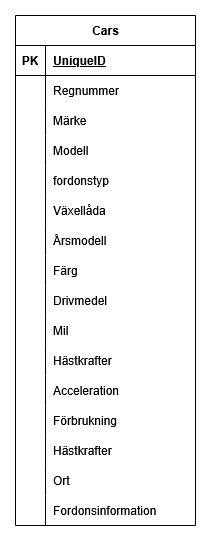

The diagram above was exported from draw.io. Its source (the exported page's mxGraphModel, read from the mxfile embedded in the PNG):
<mxGraphModel dx="975" dy="523" grid="1" gridSize="10" guides="1" tooltips="1" connect="1" arrows="1" fold="1" page="1" pageScale="1" pageWidth="850" pageHeight="1100" math="0" shadow="0" extFonts="Permanent Marker^https://fonts.googleapis.com/css?family=Permanent+Marker">
  <root>
    <mxCell id="0" />
    <mxCell id="1" parent="0" />
    <mxCell id="jxAVmZzOXCQbH2LeQF7f-1" parent="1" style="shape=table;startSize=30;container=1;collapsible=1;childLayout=tableLayout;fixedRows=1;rowLines=0;fontStyle=1;align=center;resizeLast=1;html=1;" value="Cars" vertex="1">
      <mxGeometry height="510" width="180" x="110" y="50" as="geometry" />
    </mxCell>
    <mxCell id="jxAVmZzOXCQbH2LeQF7f-2" parent="jxAVmZzOXCQbH2LeQF7f-1" style="shape=tableRow;horizontal=0;startSize=0;swimlaneHead=0;swimlaneBody=0;fillColor=none;collapsible=0;dropTarget=0;points=[[0,0.5],[1,0.5]];portConstraint=eastwest;top=0;left=0;right=0;bottom=1;" value="" vertex="1">
      <mxGeometry height="30" width="180" y="30" as="geometry" />
    </mxCell>
    <mxCell id="jxAVmZzOXCQbH2LeQF7f-3" parent="jxAVmZzOXCQbH2LeQF7f-2" style="shape=partialRectangle;connectable=0;fillColor=none;top=0;left=0;bottom=0;right=0;fontStyle=1;overflow=hidden;whiteSpace=wrap;html=1;" value="PK" vertex="1">
      <mxGeometry height="30" width="30" as="geometry">
        <mxRectangle height="30" width="30" as="alternateBounds" />
      </mxGeometry>
    </mxCell>
    <mxCell id="jxAVmZzOXCQbH2LeQF7f-4" parent="jxAVmZzOXCQbH2LeQF7f-2" style="shape=partialRectangle;connectable=0;fillColor=none;top=0;left=0;bottom=0;right=0;align=left;spacingLeft=6;fontStyle=5;overflow=hidden;whiteSpace=wrap;html=1;" value="UniqueID" vertex="1">
      <mxGeometry height="30" width="150" x="30" as="geometry">
        <mxRectangle height="30" width="150" as="alternateBounds" />
      </mxGeometry>
    </mxCell>
    <mxCell id="jxAVmZzOXCQbH2LeQF7f-5" parent="jxAVmZzOXCQbH2LeQF7f-1" style="shape=tableRow;horizontal=0;startSize=0;swimlaneHead=0;swimlaneBody=0;fillColor=none;collapsible=0;dropTarget=0;points=[[0,0.5],[1,0.5]];portConstraint=eastwest;top=0;left=0;right=0;bottom=0;" value="" vertex="1">
      <mxGeometry height="30" width="180" y="60" as="geometry" />
    </mxCell>
    <mxCell id="jxAVmZzOXCQbH2LeQF7f-6" parent="jxAVmZzOXCQbH2LeQF7f-5" style="shape=partialRectangle;connectable=0;fillColor=none;top=0;left=0;bottom=0;right=0;editable=1;overflow=hidden;whiteSpace=wrap;html=1;" value="" vertex="1">
      <mxGeometry height="30" width="30" as="geometry">
        <mxRectangle height="30" width="30" as="alternateBounds" />
      </mxGeometry>
    </mxCell>
    <mxCell id="jxAVmZzOXCQbH2LeQF7f-7" parent="jxAVmZzOXCQbH2LeQF7f-5" style="shape=partialRectangle;connectable=0;fillColor=none;top=0;left=0;bottom=0;right=0;align=left;spacingLeft=6;overflow=hidden;whiteSpace=wrap;html=1;" value="Regnummer" vertex="1">
      <mxGeometry height="30" width="150" x="30" as="geometry">
        <mxRectangle height="30" width="150" as="alternateBounds" />
      </mxGeometry>
    </mxCell>
    <mxCell id="jxAVmZzOXCQbH2LeQF7f-8" parent="jxAVmZzOXCQbH2LeQF7f-1" style="shape=tableRow;horizontal=0;startSize=0;swimlaneHead=0;swimlaneBody=0;fillColor=none;collapsible=0;dropTarget=0;points=[[0,0.5],[1,0.5]];portConstraint=eastwest;top=0;left=0;right=0;bottom=0;" value="" vertex="1">
      <mxGeometry height="30" width="180" y="90" as="geometry" />
    </mxCell>
    <mxCell id="jxAVmZzOXCQbH2LeQF7f-9" parent="jxAVmZzOXCQbH2LeQF7f-8" style="shape=partialRectangle;connectable=0;fillColor=none;top=0;left=0;bottom=0;right=0;editable=1;overflow=hidden;whiteSpace=wrap;html=1;" value="" vertex="1">
      <mxGeometry height="30" width="30" as="geometry">
        <mxRectangle height="30" width="30" as="alternateBounds" />
      </mxGeometry>
    </mxCell>
    <mxCell id="jxAVmZzOXCQbH2LeQF7f-10" parent="jxAVmZzOXCQbH2LeQF7f-8" style="shape=partialRectangle;connectable=0;fillColor=none;top=0;left=0;bottom=0;right=0;align=left;spacingLeft=6;overflow=hidden;whiteSpace=wrap;html=1;" value="Märke" vertex="1">
      <mxGeometry height="30" width="150" x="30" as="geometry">
        <mxRectangle height="30" width="150" as="alternateBounds" />
      </mxGeometry>
    </mxCell>
    <mxCell id="jxAVmZzOXCQbH2LeQF7f-11" parent="jxAVmZzOXCQbH2LeQF7f-1" style="shape=tableRow;horizontal=0;startSize=0;swimlaneHead=0;swimlaneBody=0;fillColor=none;collapsible=0;dropTarget=0;points=[[0,0.5],[1,0.5]];portConstraint=eastwest;top=0;left=0;right=0;bottom=0;" value="" vertex="1">
      <mxGeometry height="30" width="180" y="120" as="geometry" />
    </mxCell>
    <mxCell id="jxAVmZzOXCQbH2LeQF7f-12" parent="jxAVmZzOXCQbH2LeQF7f-11" style="shape=partialRectangle;connectable=0;fillColor=none;top=0;left=0;bottom=0;right=0;editable=1;overflow=hidden;whiteSpace=wrap;html=1;" value="" vertex="1">
      <mxGeometry height="30" width="30" as="geometry">
        <mxRectangle height="30" width="30" as="alternateBounds" />
      </mxGeometry>
    </mxCell>
    <mxCell id="jxAVmZzOXCQbH2LeQF7f-13" parent="jxAVmZzOXCQbH2LeQF7f-11" style="shape=partialRectangle;connectable=0;fillColor=none;top=0;left=0;bottom=0;right=0;align=left;spacingLeft=6;overflow=hidden;whiteSpace=wrap;html=1;" value="Modell" vertex="1">
      <mxGeometry height="30" width="150" x="30" as="geometry">
        <mxRectangle height="30" width="150" as="alternateBounds" />
      </mxGeometry>
    </mxCell>
    <mxCell id="jxAVmZzOXCQbH2LeQF7f-17" parent="jxAVmZzOXCQbH2LeQF7f-1" style="shape=tableRow;horizontal=0;startSize=0;swimlaneHead=0;swimlaneBody=0;fillColor=none;collapsible=0;dropTarget=0;points=[[0,0.5],[1,0.5]];portConstraint=eastwest;top=0;left=0;right=0;bottom=0;" value="" vertex="1">
      <mxGeometry height="30" width="180" y="150" as="geometry" />
    </mxCell>
    <mxCell id="jxAVmZzOXCQbH2LeQF7f-18" parent="jxAVmZzOXCQbH2LeQF7f-17" style="shape=partialRectangle;connectable=0;fillColor=none;top=0;left=0;bottom=0;right=0;editable=1;overflow=hidden;" value="" vertex="1">
      <mxGeometry height="30" width="30" as="geometry">
        <mxRectangle height="30" width="30" as="alternateBounds" />
      </mxGeometry>
    </mxCell>
    <mxCell id="jxAVmZzOXCQbH2LeQF7f-19" parent="jxAVmZzOXCQbH2LeQF7f-17" style="shape=partialRectangle;connectable=0;fillColor=none;top=0;left=0;bottom=0;right=0;align=left;spacingLeft=6;overflow=hidden;" value="fordonstyp" vertex="1">
      <mxGeometry height="30" width="150" x="30" as="geometry">
        <mxRectangle height="30" width="150" as="alternateBounds" />
      </mxGeometry>
    </mxCell>
    <mxCell id="jxAVmZzOXCQbH2LeQF7f-23" parent="jxAVmZzOXCQbH2LeQF7f-1" style="shape=tableRow;horizontal=0;startSize=0;swimlaneHead=0;swimlaneBody=0;fillColor=none;collapsible=0;dropTarget=0;points=[[0,0.5],[1,0.5]];portConstraint=eastwest;top=0;left=0;right=0;bottom=0;" value="" vertex="1">
      <mxGeometry height="30" width="180" y="180" as="geometry" />
    </mxCell>
    <mxCell id="jxAVmZzOXCQbH2LeQF7f-24" parent="jxAVmZzOXCQbH2LeQF7f-23" style="shape=partialRectangle;connectable=0;fillColor=none;top=0;left=0;bottom=0;right=0;editable=1;overflow=hidden;" value="" vertex="1">
      <mxGeometry height="30" width="30" as="geometry">
        <mxRectangle height="30" width="30" as="alternateBounds" />
      </mxGeometry>
    </mxCell>
    <mxCell id="jxAVmZzOXCQbH2LeQF7f-25" parent="jxAVmZzOXCQbH2LeQF7f-23" style="shape=partialRectangle;connectable=0;fillColor=none;top=0;left=0;bottom=0;right=0;align=left;spacingLeft=6;overflow=hidden;" value="Växellåda" vertex="1">
      <mxGeometry height="30" width="150" x="30" as="geometry">
        <mxRectangle height="30" width="150" as="alternateBounds" />
      </mxGeometry>
    </mxCell>
    <mxCell id="jxAVmZzOXCQbH2LeQF7f-26" parent="jxAVmZzOXCQbH2LeQF7f-1" style="shape=tableRow;horizontal=0;startSize=0;swimlaneHead=0;swimlaneBody=0;fillColor=none;collapsible=0;dropTarget=0;points=[[0,0.5],[1,0.5]];portConstraint=eastwest;top=0;left=0;right=0;bottom=0;" value="" vertex="1">
      <mxGeometry height="30" width="180" y="210" as="geometry" />
    </mxCell>
    <mxCell id="jxAVmZzOXCQbH2LeQF7f-27" parent="jxAVmZzOXCQbH2LeQF7f-26" style="shape=partialRectangle;connectable=0;fillColor=none;top=0;left=0;bottom=0;right=0;editable=1;overflow=hidden;" value="" vertex="1">
      <mxGeometry height="30" width="30" as="geometry">
        <mxRectangle height="30" width="30" as="alternateBounds" />
      </mxGeometry>
    </mxCell>
    <mxCell id="jxAVmZzOXCQbH2LeQF7f-28" parent="jxAVmZzOXCQbH2LeQF7f-26" style="shape=partialRectangle;connectable=0;fillColor=none;top=0;left=0;bottom=0;right=0;align=left;spacingLeft=6;overflow=hidden;" value="Årsmodell" vertex="1">
      <mxGeometry height="30" width="150" x="30" as="geometry">
        <mxRectangle height="30" width="150" as="alternateBounds" />
      </mxGeometry>
    </mxCell>
    <mxCell id="jxAVmZzOXCQbH2LeQF7f-29" parent="jxAVmZzOXCQbH2LeQF7f-1" style="shape=tableRow;horizontal=0;startSize=0;swimlaneHead=0;swimlaneBody=0;fillColor=none;collapsible=0;dropTarget=0;points=[[0,0.5],[1,0.5]];portConstraint=eastwest;top=0;left=0;right=0;bottom=0;" value="" vertex="1">
      <mxGeometry height="30" width="180" y="240" as="geometry" />
    </mxCell>
    <mxCell id="jxAVmZzOXCQbH2LeQF7f-30" parent="jxAVmZzOXCQbH2LeQF7f-29" style="shape=partialRectangle;connectable=0;fillColor=none;top=0;left=0;bottom=0;right=0;editable=1;overflow=hidden;" value="" vertex="1">
      <mxGeometry height="30" width="30" as="geometry">
        <mxRectangle height="30" width="30" as="alternateBounds" />
      </mxGeometry>
    </mxCell>
    <mxCell id="jxAVmZzOXCQbH2LeQF7f-31" parent="jxAVmZzOXCQbH2LeQF7f-29" style="shape=partialRectangle;connectable=0;fillColor=none;top=0;left=0;bottom=0;right=0;align=left;spacingLeft=6;overflow=hidden;" value="Färg" vertex="1">
      <mxGeometry height="30" width="150" x="30" as="geometry">
        <mxRectangle height="30" width="150" as="alternateBounds" />
      </mxGeometry>
    </mxCell>
    <mxCell id="jxAVmZzOXCQbH2LeQF7f-32" parent="jxAVmZzOXCQbH2LeQF7f-1" style="shape=tableRow;horizontal=0;startSize=0;swimlaneHead=0;swimlaneBody=0;fillColor=none;collapsible=0;dropTarget=0;points=[[0,0.5],[1,0.5]];portConstraint=eastwest;top=0;left=0;right=0;bottom=0;" value="" vertex="1">
      <mxGeometry height="30" width="180" y="270" as="geometry" />
    </mxCell>
    <mxCell id="jxAVmZzOXCQbH2LeQF7f-33" parent="jxAVmZzOXCQbH2LeQF7f-32" style="shape=partialRectangle;connectable=0;fillColor=none;top=0;left=0;bottom=0;right=0;editable=1;overflow=hidden;" value="" vertex="1">
      <mxGeometry height="30" width="30" as="geometry">
        <mxRectangle height="30" width="30" as="alternateBounds" />
      </mxGeometry>
    </mxCell>
    <mxCell id="jxAVmZzOXCQbH2LeQF7f-34" parent="jxAVmZzOXCQbH2LeQF7f-32" style="shape=partialRectangle;connectable=0;fillColor=none;top=0;left=0;bottom=0;right=0;align=left;spacingLeft=6;overflow=hidden;" value="Drivmedel" vertex="1">
      <mxGeometry height="30" width="150" x="30" as="geometry">
        <mxRectangle height="30" width="150" as="alternateBounds" />
      </mxGeometry>
    </mxCell>
    <mxCell id="jxAVmZzOXCQbH2LeQF7f-35" parent="jxAVmZzOXCQbH2LeQF7f-1" style="shape=tableRow;horizontal=0;startSize=0;swimlaneHead=0;swimlaneBody=0;fillColor=none;collapsible=0;dropTarget=0;points=[[0,0.5],[1,0.5]];portConstraint=eastwest;top=0;left=0;right=0;bottom=0;" value="" vertex="1">
      <mxGeometry height="30" width="180" y="300" as="geometry" />
    </mxCell>
    <mxCell id="jxAVmZzOXCQbH2LeQF7f-36" parent="jxAVmZzOXCQbH2LeQF7f-35" style="shape=partialRectangle;connectable=0;fillColor=none;top=0;left=0;bottom=0;right=0;editable=1;overflow=hidden;" value="" vertex="1">
      <mxGeometry height="30" width="30" as="geometry">
        <mxRectangle height="30" width="30" as="alternateBounds" />
      </mxGeometry>
    </mxCell>
    <mxCell id="jxAVmZzOXCQbH2LeQF7f-37" parent="jxAVmZzOXCQbH2LeQF7f-35" style="shape=partialRectangle;connectable=0;fillColor=none;top=0;left=0;bottom=0;right=0;align=left;spacingLeft=6;overflow=hidden;" value="Mil" vertex="1">
      <mxGeometry height="30" width="150" x="30" as="geometry">
        <mxRectangle height="30" width="150" as="alternateBounds" />
      </mxGeometry>
    </mxCell>
    <mxCell id="jxAVmZzOXCQbH2LeQF7f-38" parent="jxAVmZzOXCQbH2LeQF7f-1" style="shape=tableRow;horizontal=0;startSize=0;swimlaneHead=0;swimlaneBody=0;fillColor=none;collapsible=0;dropTarget=0;points=[[0,0.5],[1,0.5]];portConstraint=eastwest;top=0;left=0;right=0;bottom=0;" value="" vertex="1">
      <mxGeometry height="30" width="180" y="330" as="geometry" />
    </mxCell>
    <mxCell id="jxAVmZzOXCQbH2LeQF7f-39" parent="jxAVmZzOXCQbH2LeQF7f-38" style="shape=partialRectangle;connectable=0;fillColor=none;top=0;left=0;bottom=0;right=0;editable=1;overflow=hidden;" value="" vertex="1">
      <mxGeometry height="30" width="30" as="geometry">
        <mxRectangle height="30" width="30" as="alternateBounds" />
      </mxGeometry>
    </mxCell>
    <mxCell id="jxAVmZzOXCQbH2LeQF7f-40" parent="jxAVmZzOXCQbH2LeQF7f-38" style="shape=partialRectangle;connectable=0;fillColor=none;top=0;left=0;bottom=0;right=0;align=left;spacingLeft=6;overflow=hidden;" value="Hästkrafter" vertex="1">
      <mxGeometry height="30" width="150" x="30" as="geometry">
        <mxRectangle height="30" width="150" as="alternateBounds" />
      </mxGeometry>
    </mxCell>
    <mxCell id="jxAVmZzOXCQbH2LeQF7f-44" parent="jxAVmZzOXCQbH2LeQF7f-1" style="shape=tableRow;horizontal=0;startSize=0;swimlaneHead=0;swimlaneBody=0;fillColor=none;collapsible=0;dropTarget=0;points=[[0,0.5],[1,0.5]];portConstraint=eastwest;top=0;left=0;right=0;bottom=0;" value="" vertex="1">
      <mxGeometry height="30" width="180" y="360" as="geometry" />
    </mxCell>
    <mxCell id="jxAVmZzOXCQbH2LeQF7f-45" parent="jxAVmZzOXCQbH2LeQF7f-44" style="shape=partialRectangle;connectable=0;fillColor=none;top=0;left=0;bottom=0;right=0;editable=1;overflow=hidden;" value="" vertex="1">
      <mxGeometry height="30" width="30" as="geometry">
        <mxRectangle height="30" width="30" as="alternateBounds" />
      </mxGeometry>
    </mxCell>
    <mxCell id="jxAVmZzOXCQbH2LeQF7f-46" parent="jxAVmZzOXCQbH2LeQF7f-44" style="shape=partialRectangle;connectable=0;fillColor=none;top=0;left=0;bottom=0;right=0;align=left;spacingLeft=6;overflow=hidden;" value="Acceleration" vertex="1">
      <mxGeometry height="30" width="150" x="30" as="geometry">
        <mxRectangle height="30" width="150" as="alternateBounds" />
      </mxGeometry>
    </mxCell>
    <mxCell id="jxAVmZzOXCQbH2LeQF7f-53" parent="jxAVmZzOXCQbH2LeQF7f-1" style="shape=tableRow;horizontal=0;startSize=0;swimlaneHead=0;swimlaneBody=0;fillColor=none;collapsible=0;dropTarget=0;points=[[0,0.5],[1,0.5]];portConstraint=eastwest;top=0;left=0;right=0;bottom=0;" value="" vertex="1">
      <mxGeometry height="30" width="180" y="390" as="geometry" />
    </mxCell>
    <mxCell id="jxAVmZzOXCQbH2LeQF7f-54" parent="jxAVmZzOXCQbH2LeQF7f-53" style="shape=partialRectangle;connectable=0;fillColor=none;top=0;left=0;bottom=0;right=0;editable=1;overflow=hidden;" value="" vertex="1">
      <mxGeometry height="30" width="30" as="geometry">
        <mxRectangle height="30" width="30" as="alternateBounds" />
      </mxGeometry>
    </mxCell>
    <mxCell id="jxAVmZzOXCQbH2LeQF7f-55" parent="jxAVmZzOXCQbH2LeQF7f-53" style="shape=partialRectangle;connectable=0;fillColor=none;top=0;left=0;bottom=0;right=0;align=left;spacingLeft=6;overflow=hidden;" value="Förbrukning" vertex="1">
      <mxGeometry height="30" width="150" x="30" as="geometry">
        <mxRectangle height="30" width="150" as="alternateBounds" />
      </mxGeometry>
    </mxCell>
    <mxCell id="jxAVmZzOXCQbH2LeQF7f-47" parent="jxAVmZzOXCQbH2LeQF7f-1" style="shape=tableRow;horizontal=0;startSize=0;swimlaneHead=0;swimlaneBody=0;fillColor=none;collapsible=0;dropTarget=0;points=[[0,0.5],[1,0.5]];portConstraint=eastwest;top=0;left=0;right=0;bottom=0;" value="" vertex="1">
      <mxGeometry height="30" width="180" y="420" as="geometry" />
    </mxCell>
    <mxCell id="jxAVmZzOXCQbH2LeQF7f-48" parent="jxAVmZzOXCQbH2LeQF7f-47" style="shape=partialRectangle;connectable=0;fillColor=none;top=0;left=0;bottom=0;right=0;editable=1;overflow=hidden;" value="" vertex="1">
      <mxGeometry height="30" width="30" as="geometry">
        <mxRectangle height="30" width="30" as="alternateBounds" />
      </mxGeometry>
    </mxCell>
    <mxCell id="jxAVmZzOXCQbH2LeQF7f-49" parent="jxAVmZzOXCQbH2LeQF7f-47" style="shape=partialRectangle;connectable=0;fillColor=none;top=0;left=0;bottom=0;right=0;align=left;spacingLeft=6;overflow=hidden;" value="Hästkrafter" vertex="1">
      <mxGeometry height="30" width="150" x="30" as="geometry">
        <mxRectangle height="30" width="150" as="alternateBounds" />
      </mxGeometry>
    </mxCell>
    <mxCell id="jxAVmZzOXCQbH2LeQF7f-41" parent="jxAVmZzOXCQbH2LeQF7f-1" style="shape=tableRow;horizontal=0;startSize=0;swimlaneHead=0;swimlaneBody=0;fillColor=none;collapsible=0;dropTarget=0;points=[[0,0.5],[1,0.5]];portConstraint=eastwest;top=0;left=0;right=0;bottom=0;" value="" vertex="1">
      <mxGeometry height="30" width="180" y="450" as="geometry" />
    </mxCell>
    <mxCell id="jxAVmZzOXCQbH2LeQF7f-42" parent="jxAVmZzOXCQbH2LeQF7f-41" style="shape=partialRectangle;connectable=0;fillColor=none;top=0;left=0;bottom=0;right=0;editable=1;overflow=hidden;" value="" vertex="1">
      <mxGeometry height="30" width="30" as="geometry">
        <mxRectangle height="30" width="30" as="alternateBounds" />
      </mxGeometry>
    </mxCell>
    <mxCell id="jxAVmZzOXCQbH2LeQF7f-43" parent="jxAVmZzOXCQbH2LeQF7f-41" style="shape=partialRectangle;connectable=0;fillColor=none;top=0;left=0;bottom=0;right=0;align=left;spacingLeft=6;overflow=hidden;" value="Ort" vertex="1">
      <mxGeometry height="30" width="150" x="30" as="geometry">
        <mxRectangle height="30" width="150" as="alternateBounds" />
      </mxGeometry>
    </mxCell>
    <mxCell id="jxAVmZzOXCQbH2LeQF7f-20" parent="jxAVmZzOXCQbH2LeQF7f-1" style="shape=tableRow;horizontal=0;startSize=0;swimlaneHead=0;swimlaneBody=0;fillColor=none;collapsible=0;dropTarget=0;points=[[0,0.5],[1,0.5]];portConstraint=eastwest;top=0;left=0;right=0;bottom=0;" value="" vertex="1">
      <mxGeometry height="30" width="180" y="480" as="geometry" />
    </mxCell>
    <mxCell id="jxAVmZzOXCQbH2LeQF7f-21" parent="jxAVmZzOXCQbH2LeQF7f-20" style="shape=partialRectangle;connectable=0;fillColor=none;top=0;left=0;bottom=0;right=0;editable=1;overflow=hidden;" value="" vertex="1">
      <mxGeometry height="30" width="30" as="geometry">
        <mxRectangle height="30" width="30" as="alternateBounds" />
      </mxGeometry>
    </mxCell>
    <mxCell id="jxAVmZzOXCQbH2LeQF7f-22" parent="jxAVmZzOXCQbH2LeQF7f-20" style="shape=partialRectangle;connectable=0;fillColor=none;top=0;left=0;bottom=0;right=0;align=left;spacingLeft=6;overflow=hidden;" value="Fordonsinformation" vertex="1">
      <mxGeometry height="30" width="150" x="30" as="geometry">
        <mxRectangle height="30" width="150" as="alternateBounds" />
      </mxGeometry>
    </mxCell>
  </root>
</mxGraphModel>